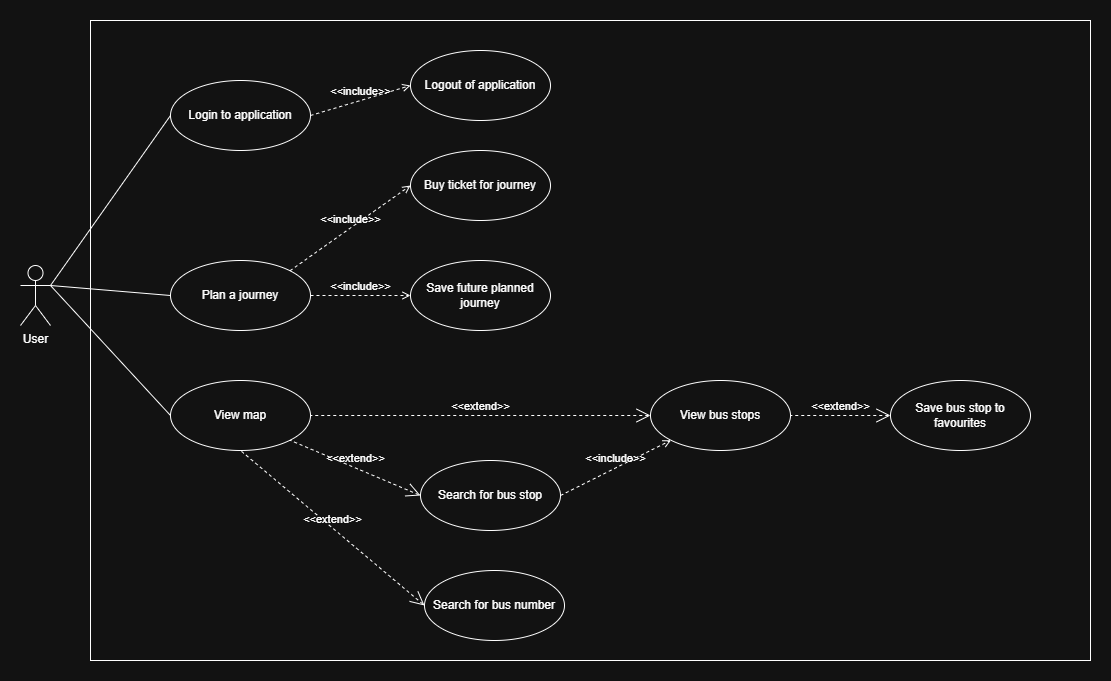

The diagram above was exported from draw.io. Its source (the exported page's mxGraphModel, read from the mxfile embedded in the PNG):
<mxGraphModel dx="1418" dy="1933" grid="1" gridSize="10" guides="1" tooltips="1" connect="1" arrows="1" fold="1" page="1" pageScale="1" pageWidth="827" pageHeight="1169" math="0" shadow="0">
  <root>
    <mxCell id="0" />
    <mxCell id="1" parent="0" />
    <mxCell id="-k2x4oGdKdAMs5RHkePC-16" value="" style="rounded=0;whiteSpace=wrap;html=1;fillColor=none;" vertex="1" parent="1">
      <mxGeometry x="80" y="-120" width="1000" height="640" as="geometry" />
    </mxCell>
    <mxCell id="-k2x4oGdKdAMs5RHkePC-1" value="User" style="shape=umlActor;html=1;verticalLabelPosition=bottom;verticalAlign=top;align=center;" vertex="1" parent="1">
      <mxGeometry x="10" y="125" width="30" height="60" as="geometry" />
    </mxCell>
    <mxCell id="-k2x4oGdKdAMs5RHkePC-2" value="Login to application" style="ellipse;whiteSpace=wrap;html=1;" vertex="1" parent="1">
      <mxGeometry x="160" y="-60" width="140" height="70" as="geometry" />
    </mxCell>
    <mxCell id="-k2x4oGdKdAMs5RHkePC-3" value="Logout of application" style="ellipse;whiteSpace=wrap;html=1;" vertex="1" parent="1">
      <mxGeometry x="400" y="-90" width="140" height="70" as="geometry" />
    </mxCell>
    <mxCell id="-k2x4oGdKdAMs5RHkePC-4" value="Plan a journey" style="ellipse;whiteSpace=wrap;html=1;" vertex="1" parent="1">
      <mxGeometry x="160" y="120" width="140" height="70" as="geometry" />
    </mxCell>
    <mxCell id="-k2x4oGdKdAMs5RHkePC-5" value="View map" style="ellipse;whiteSpace=wrap;html=1;" vertex="1" parent="1">
      <mxGeometry x="160" y="240" width="140" height="70" as="geometry" />
    </mxCell>
    <mxCell id="-k2x4oGdKdAMs5RHkePC-6" value="View bus stops" style="ellipse;whiteSpace=wrap;html=1;" vertex="1" parent="1">
      <mxGeometry x="640" y="240" width="140" height="70" as="geometry" />
    </mxCell>
    <mxCell id="-k2x4oGdKdAMs5RHkePC-7" value="Save bus stop to favourites" style="ellipse;whiteSpace=wrap;html=1;" vertex="1" parent="1">
      <mxGeometry x="880" y="240" width="140" height="70" as="geometry" />
    </mxCell>
    <mxCell id="-k2x4oGdKdAMs5RHkePC-8" value="Save future planned journey" style="ellipse;whiteSpace=wrap;html=1;" vertex="1" parent="1">
      <mxGeometry x="400" y="120" width="140" height="70" as="geometry" />
    </mxCell>
    <mxCell id="-k2x4oGdKdAMs5RHkePC-9" value="" style="edgeStyle=none;html=1;endArrow=none;verticalAlign=bottom;rounded=0;exitX=1;exitY=0.3333333333333333;exitDx=0;exitDy=0;exitPerimeter=0;entryX=0;entryY=0.5;entryDx=0;entryDy=0;" edge="1" parent="1" source="-k2x4oGdKdAMs5RHkePC-1" target="-k2x4oGdKdAMs5RHkePC-2">
      <mxGeometry width="160" relative="1" as="geometry">
        <mxPoint x="100" y="170" as="sourcePoint" />
        <mxPoint x="260" y="170" as="targetPoint" />
      </mxGeometry>
    </mxCell>
    <mxCell id="-k2x4oGdKdAMs5RHkePC-12" value="" style="edgeStyle=none;html=1;endArrow=none;verticalAlign=bottom;rounded=0;exitX=1;exitY=0.3333333333333333;exitDx=0;exitDy=0;exitPerimeter=0;entryX=0;entryY=0.5;entryDx=0;entryDy=0;" edge="1" parent="1" source="-k2x4oGdKdAMs5RHkePC-1" target="-k2x4oGdKdAMs5RHkePC-4">
      <mxGeometry width="160" relative="1" as="geometry">
        <mxPoint x="140" y="220" as="sourcePoint" />
        <mxPoint x="300" y="220" as="targetPoint" />
      </mxGeometry>
    </mxCell>
    <mxCell id="-k2x4oGdKdAMs5RHkePC-14" value="" style="edgeStyle=none;html=1;endArrow=none;verticalAlign=bottom;rounded=0;entryX=0;entryY=0.5;entryDx=0;entryDy=0;exitX=1;exitY=0.3333333333333333;exitDx=0;exitDy=0;exitPerimeter=0;" edge="1" parent="1" source="-k2x4oGdKdAMs5RHkePC-1" target="-k2x4oGdKdAMs5RHkePC-5">
      <mxGeometry width="160" relative="1" as="geometry">
        <mxPoint x="80" y="150" as="sourcePoint" />
        <mxPoint x="260" y="290" as="targetPoint" />
      </mxGeometry>
    </mxCell>
    <mxCell id="-k2x4oGdKdAMs5RHkePC-15" value="&amp;lt;&amp;lt;extend&amp;gt;&amp;gt;" style="edgeStyle=none;html=1;startArrow=open;endArrow=none;startSize=12;verticalAlign=bottom;dashed=1;labelBackgroundColor=none;rounded=0;entryX=1;entryY=0.5;entryDx=0;entryDy=0;" edge="1" parent="1" source="-k2x4oGdKdAMs5RHkePC-7" target="-k2x4oGdKdAMs5RHkePC-6">
      <mxGeometry width="160" relative="1" as="geometry">
        <mxPoint x="490" y="390" as="sourcePoint" />
        <mxPoint x="650" y="390" as="targetPoint" />
      </mxGeometry>
    </mxCell>
    <mxCell id="-k2x4oGdKdAMs5RHkePC-17" value="&amp;lt;&amp;lt;extend&amp;gt;&amp;gt;" style="edgeStyle=none;html=1;startArrow=open;endArrow=none;startSize=12;verticalAlign=bottom;dashed=1;labelBackgroundColor=none;rounded=0;entryX=1;entryY=0.5;entryDx=0;entryDy=0;" edge="1" parent="1" source="-k2x4oGdKdAMs5RHkePC-6" target="-k2x4oGdKdAMs5RHkePC-5">
      <mxGeometry width="160" relative="1" as="geometry">
        <mxPoint x="270" y="340" as="sourcePoint" />
        <mxPoint x="430" y="340" as="targetPoint" />
      </mxGeometry>
    </mxCell>
    <mxCell id="-k2x4oGdKdAMs5RHkePC-18" value="Search for bus number" style="ellipse;whiteSpace=wrap;html=1;" vertex="1" parent="1">
      <mxGeometry x="414" y="430" width="140" height="70" as="geometry" />
    </mxCell>
    <mxCell id="-k2x4oGdKdAMs5RHkePC-19" value="Search for bus stop" style="ellipse;whiteSpace=wrap;html=1;" vertex="1" parent="1">
      <mxGeometry x="410" y="320" width="140" height="70" as="geometry" />
    </mxCell>
    <mxCell id="-k2x4oGdKdAMs5RHkePC-23" value="&amp;lt;&amp;lt;extend&amp;gt;&amp;gt;" style="edgeStyle=none;html=1;startArrow=open;endArrow=none;startSize=12;verticalAlign=bottom;dashed=1;labelBackgroundColor=none;rounded=0;exitX=0;exitY=0.5;exitDx=0;exitDy=0;entryX=0.5;entryY=1;entryDx=0;entryDy=0;" edge="1" parent="1" source="-k2x4oGdKdAMs5RHkePC-18" target="-k2x4oGdKdAMs5RHkePC-5">
      <mxGeometry width="160" relative="1" as="geometry">
        <mxPoint x="280" y="360" as="sourcePoint" />
        <mxPoint x="440" y="360" as="targetPoint" />
      </mxGeometry>
    </mxCell>
    <mxCell id="-k2x4oGdKdAMs5RHkePC-24" value="&amp;lt;&amp;lt;extend&amp;gt;&amp;gt;" style="edgeStyle=none;html=1;startArrow=open;endArrow=none;startSize=12;verticalAlign=bottom;dashed=1;labelBackgroundColor=none;rounded=0;exitX=0;exitY=0.5;exitDx=0;exitDy=0;entryX=1;entryY=1;entryDx=0;entryDy=0;" edge="1" parent="1" source="-k2x4oGdKdAMs5RHkePC-19" target="-k2x4oGdKdAMs5RHkePC-5">
      <mxGeometry width="160" relative="1" as="geometry">
        <mxPoint x="220" y="460" as="sourcePoint" />
        <mxPoint x="330" y="300" as="targetPoint" />
      </mxGeometry>
    </mxCell>
    <mxCell id="-k2x4oGdKdAMs5RHkePC-25" value="Buy ticket for journey" style="ellipse;whiteSpace=wrap;html=1;" vertex="1" parent="1">
      <mxGeometry x="400" y="10" width="140" height="70" as="geometry" />
    </mxCell>
    <mxCell id="-k2x4oGdKdAMs5RHkePC-27" value="&amp;lt;&amp;lt;include&amp;gt;&amp;gt;" style="edgeStyle=none;html=1;endArrow=open;verticalAlign=bottom;dashed=1;labelBackgroundColor=none;rounded=0;entryX=0;entryY=0.5;entryDx=0;entryDy=0;exitX=1;exitY=0;exitDx=0;exitDy=0;" edge="1" parent="1" source="-k2x4oGdKdAMs5RHkePC-4" target="-k2x4oGdKdAMs5RHkePC-25">
      <mxGeometry width="160" relative="1" as="geometry">
        <mxPoint x="140" y="90" as="sourcePoint" />
        <mxPoint x="300" y="90" as="targetPoint" />
      </mxGeometry>
    </mxCell>
    <mxCell id="-k2x4oGdKdAMs5RHkePC-28" value="&amp;lt;&amp;lt;include&amp;gt;&amp;gt;" style="edgeStyle=none;html=1;endArrow=open;verticalAlign=bottom;dashed=1;labelBackgroundColor=none;rounded=0;entryX=0;entryY=0.5;entryDx=0;entryDy=0;exitX=1;exitY=0.5;exitDx=0;exitDy=0;" edge="1" parent="1" source="-k2x4oGdKdAMs5RHkePC-2" target="-k2x4oGdKdAMs5RHkePC-3">
      <mxGeometry width="160" relative="1" as="geometry">
        <mxPoint x="180" y="40" as="sourcePoint" />
        <mxPoint x="340" y="40" as="targetPoint" />
      </mxGeometry>
    </mxCell>
    <mxCell id="-k2x4oGdKdAMs5RHkePC-29" value="&amp;lt;&amp;lt;include&amp;gt;&amp;gt;" style="edgeStyle=none;html=1;endArrow=open;verticalAlign=bottom;dashed=1;labelBackgroundColor=none;rounded=0;entryX=0;entryY=0.5;entryDx=0;entryDy=0;exitX=1;exitY=0.5;exitDx=0;exitDy=0;" edge="1" parent="1" source="-k2x4oGdKdAMs5RHkePC-4" target="-k2x4oGdKdAMs5RHkePC-8">
      <mxGeometry width="160" relative="1" as="geometry">
        <mxPoint x="310" y="210" as="sourcePoint" />
        <mxPoint x="470" y="210" as="targetPoint" />
      </mxGeometry>
    </mxCell>
    <mxCell id="-k2x4oGdKdAMs5RHkePC-30" value="&amp;lt;&amp;lt;include&amp;gt;&amp;gt;" style="edgeStyle=none;html=1;endArrow=open;verticalAlign=bottom;dashed=1;labelBackgroundColor=none;rounded=0;entryX=0;entryY=1;entryDx=0;entryDy=0;exitX=1;exitY=0.5;exitDx=0;exitDy=0;" edge="1" parent="1" source="-k2x4oGdKdAMs5RHkePC-19" target="-k2x4oGdKdAMs5RHkePC-6">
      <mxGeometry width="160" relative="1" as="geometry">
        <mxPoint x="590" y="390" as="sourcePoint" />
        <mxPoint x="750" y="390" as="targetPoint" />
      </mxGeometry>
    </mxCell>
  </root>
</mxGraphModel>